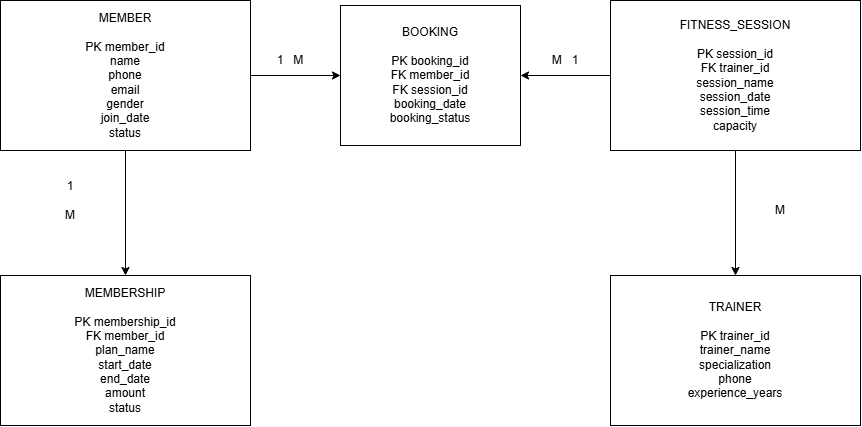

The diagram above was exported from draw.io. Its source (the exported page's mxGraphModel, read from the mxfile embedded in the PNG):
<mxGraphModel dx="1030" dy="562" grid="1" gridSize="10" guides="1" tooltips="1" connect="1" arrows="1" fold="1" page="1" pageScale="1" pageWidth="850" pageHeight="1100" math="0" shadow="0">
  <root>
    <mxCell id="0" />
    <mxCell id="1" parent="0" />
    <mxCell id="yLzys4qiUhFGSWb5jDHW-12" edge="1" parent="1" source="yLzys4qiUhFGSWb5jDHW-1" style="edgeStyle=orthogonalEdgeStyle;rounded=0;orthogonalLoop=1;jettySize=auto;html=1;exitX=0.5;exitY=1;exitDx=0;exitDy=0;entryX=0.5;entryY=0;entryDx=0;entryDy=0;" target="yLzys4qiUhFGSWb5jDHW-2">
      <mxGeometry relative="1" as="geometry" />
    </mxCell>
    <mxCell id="yLzys4qiUhFGSWb5jDHW-21" edge="1" parent="1" source="yLzys4qiUhFGSWb5jDHW-1" style="edgeStyle=orthogonalEdgeStyle;rounded=0;orthogonalLoop=1;jettySize=auto;html=1;exitX=1;exitY=0.5;exitDx=0;exitDy=0;entryX=0;entryY=0.5;entryDx=0;entryDy=0;" target="yLzys4qiUhFGSWb5jDHW-9">
      <mxGeometry relative="1" as="geometry" />
    </mxCell>
    <mxCell id="yLzys4qiUhFGSWb5jDHW-1" parent="1" style="rounded=0;whiteSpace=wrap;html=1;" value="&lt;div&gt;MEMBER&lt;/div&gt;&lt;div&gt;&lt;br&gt;&lt;/div&gt;&lt;div&gt;PK member_id&lt;/div&gt;&lt;div&gt;name&lt;/div&gt;&lt;div&gt;phone&lt;/div&gt;&lt;div&gt;email&lt;/div&gt;&lt;div&gt;gender&lt;/div&gt;&lt;div&gt;join_date&lt;/div&gt;&lt;div&gt;status&lt;/div&gt;" vertex="1">
      <mxGeometry height="150" width="250" x="230" y="165" as="geometry" />
    </mxCell>
    <mxCell id="yLzys4qiUhFGSWb5jDHW-2" parent="1" style="rounded=0;whiteSpace=wrap;html=1;" value="&lt;div&gt;MEMBERSHIP&lt;/div&gt;&lt;div&gt;&lt;br&gt;&lt;/div&gt;&lt;div&gt;PK membership_id&lt;/div&gt;&lt;div&gt;FK member_id&lt;/div&gt;&lt;div&gt;plan_name&lt;/div&gt;&lt;div&gt;start_date&lt;/div&gt;&lt;div&gt;end_date&lt;/div&gt;&lt;div&gt;amount&lt;/div&gt;&lt;div&gt;status&lt;/div&gt;" vertex="1">
      <mxGeometry height="150" width="250" x="230" y="440" as="geometry" />
    </mxCell>
    <mxCell id="yLzys4qiUhFGSWb5jDHW-4" parent="1" style="rounded=0;whiteSpace=wrap;html=1;" value="&lt;div&gt;TRAINER&lt;/div&gt;&lt;div&gt;&lt;br&gt;&lt;/div&gt;&lt;div&gt;PK trainer_id&lt;/div&gt;&lt;div&gt;trainer_name&lt;/div&gt;&lt;div&gt;specialization&lt;/div&gt;&lt;div&gt;phone&lt;/div&gt;&lt;div&gt;experience_years&lt;/div&gt;" vertex="1">
      <mxGeometry height="150" width="250" x="840" y="440" as="geometry" />
    </mxCell>
    <mxCell id="yLzys4qiUhFGSWb5jDHW-15" edge="1" parent="1" source="yLzys4qiUhFGSWb5jDHW-5" style="edgeStyle=orthogonalEdgeStyle;rounded=0;orthogonalLoop=1;jettySize=auto;html=1;exitX=0.5;exitY=1;exitDx=0;exitDy=0;entryX=0.5;entryY=0;entryDx=0;entryDy=0;" target="yLzys4qiUhFGSWb5jDHW-4">
      <mxGeometry relative="1" as="geometry" />
    </mxCell>
    <mxCell id="yLzys4qiUhFGSWb5jDHW-19" edge="1" parent="1" source="yLzys4qiUhFGSWb5jDHW-5" style="edgeStyle=orthogonalEdgeStyle;rounded=0;orthogonalLoop=1;jettySize=auto;html=1;exitX=0;exitY=0.5;exitDx=0;exitDy=0;entryX=1;entryY=0.5;entryDx=0;entryDy=0;" target="yLzys4qiUhFGSWb5jDHW-9">
      <mxGeometry relative="1" as="geometry" />
    </mxCell>
    <mxCell id="yLzys4qiUhFGSWb5jDHW-5" parent="1" style="rounded=0;whiteSpace=wrap;html=1;" value="&lt;div&gt;FITNESS_SESSION&lt;/div&gt;&lt;div&gt;&lt;br&gt;&lt;/div&gt;&lt;div&gt;PK session_id&lt;/div&gt;&lt;div&gt;FK trainer_id&lt;/div&gt;&lt;div&gt;session_name&lt;/div&gt;&lt;div&gt;session_date&lt;/div&gt;&lt;div&gt;session_time&lt;/div&gt;&lt;div&gt;capacity&lt;/div&gt;" vertex="1">
      <mxGeometry height="150" width="250" x="840" y="165" as="geometry" />
    </mxCell>
    <mxCell id="yLzys4qiUhFGSWb5jDHW-9" parent="1" style="rounded=0;whiteSpace=wrap;html=1;" value="&lt;div&gt;BOOKING&lt;/div&gt;&lt;div&gt;&lt;br&gt;&lt;/div&gt;&lt;div&gt;PK booking_id&lt;/div&gt;&lt;div&gt;FK member_id&lt;/div&gt;&lt;div&gt;FK session_id&lt;/div&gt;&lt;div&gt;booking_date&lt;/div&gt;&lt;div&gt;booking_status&lt;/div&gt;" vertex="1">
      <mxGeometry height="140" width="180" x="570" y="170" as="geometry" />
    </mxCell>
    <mxCell id="yLzys4qiUhFGSWb5jDHW-23" parent="1" style="text;html=1;whiteSpace=wrap;strokeColor=none;fillColor=none;align=center;verticalAlign=middle;rounded=0;" value="M" vertex="1">
      <mxGeometry height="30" width="60" x="980" y="360" as="geometry" />
    </mxCell>
    <mxCell id="yLzys4qiUhFGSWb5jDHW-24" parent="1" style="text;html=1;whiteSpace=wrap;strokeColor=none;fillColor=none;align=center;verticalAlign=middle;rounded=0;" value="1&lt;div&gt;&lt;br&gt;&lt;/div&gt;&lt;div&gt;M&lt;/div&gt;" vertex="1">
      <mxGeometry height="30" width="60" x="270" y="350" as="geometry" />
    </mxCell>
    <mxCell id="yLzys4qiUhFGSWb5jDHW-25" parent="1" style="text;html=1;whiteSpace=wrap;strokeColor=none;fillColor=none;align=center;verticalAlign=middle;rounded=0;" value="1&amp;nbsp; &amp;nbsp;M" vertex="1">
      <mxGeometry height="30" width="60" x="490" y="210" as="geometry" />
    </mxCell>
    <mxCell id="yLzys4qiUhFGSWb5jDHW-26" parent="1" style="text;html=1;whiteSpace=wrap;strokeColor=none;fillColor=none;align=center;verticalAlign=middle;rounded=0;" value="M&amp;nbsp; &amp;nbsp;1" vertex="1">
      <mxGeometry height="30" width="60" x="765" y="210" as="geometry" />
    </mxCell>
  </root>
</mxGraphModel>